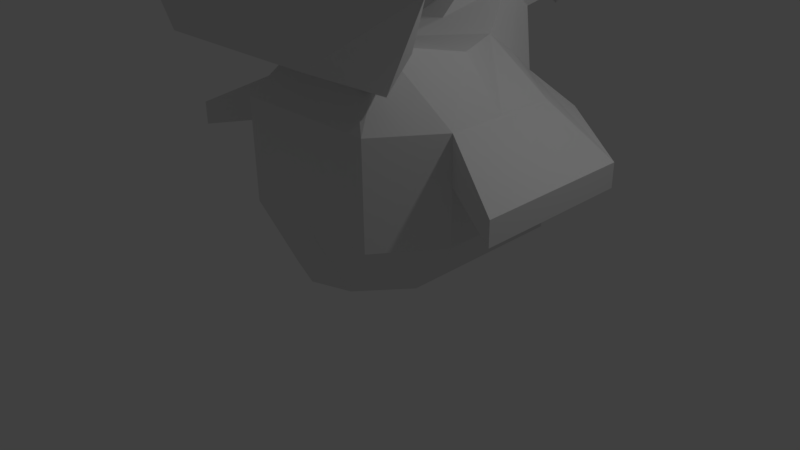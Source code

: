 # Source: Chicken.blend  (saved by Blender 2.77.0; exported with 4.5.12 LTS)
import bpy
from mathutils import Matrix  # noqa: F401  (used for matrix-valued properties, if any)

bpy.ops.wm.read_factory_settings(use_empty=True)
scene = bpy.context.scene
scene.name = 'Scene'

# ---- collections
col_collection_1 = bpy.data.collections.new('Collection 1'); scene.collection.children.link(col_collection_1)

# ---- materials (node trees are filled in below, after node groups)
mat_material = bpy.data.materials.new('Material')
mat_material.alpha_threshold = 0.0
mat_material.use_transparent_shadow = False
mat_material.roughness = 0.5
mat_material.line_color = (0.0, 0.0, 0.0, 1.0)

# ---- material node trees

# ---- world
world_world = bpy.data.worlds.new('World'); scene.world = world_world
world_world.color = (0.05088, 0.05088, 0.05088)
world_world.use_sun_shadow = False
world_world.sun_shadow_jitter_overblur = 0.0
world_world.cycles.sampling_method = 'MANUAL'

# ---- cameras
cam_camera = bpy.data.cameras.new('Camera')
cam_camera.clip_end = 100.0
cam_camera.lens = 35.0
cam_camera.sensor_width = 32.0
cam_camera.sensor_height = 18.0
cam_camera.ortho_scale = 7.314
cam_camera.dof.focus_distance = 0.0
cam_camera.dof.aperture_fstop = 128.0

# ---- lights
light_lamp = bpy.data.lights.new('Lamp', 'POINT')
light_lamp.transmission_factor = 0.0
light_lamp.cutoff_distance = 30.0
light_lamp.energy = 100.0
light_lamp.shadow_buffer_clip_start = 1.001
light_lamp.shadow_soft_size = 0.1
light_lamp.shadow_maximum_resolution = 0.006
light_lamp.use_absolute_resolution = True

# ---- meshes
me_cube = bpy.data.meshes.new('Cube')
me_cube.from_pydata([(0.8192, 0.5089, -1.0), (0.8192, -0.5089, -1.0), (-0.5714, -1.0, -1.0), (-0.5714, 1.0, -1.0), (1.0, 1.0, 0.5101), (1.0, -1.0, 0.5101), (-0.5714, -1.559, 0.5101), (-0.5714, 1.559, 0.5101), (-2.158, -1.0, -1.0), (-2.158, 1.0, -1.0), (-2.158, -1.0, 0.5101), (-2.158, 1.0, 0.5101), (0.7573, 0.6716, 1.534), (0.7573, -0.6716, 1.534), (-0.5714, 1.0, 1.725), (-0.5714, -1.0, 1.725), (-1.775, -0.6557, 1.448), (-1.775, 0.6557, 1.448), (1.0, -5.96e-08, -1.0), (0.2143, 1.0, -1.0), (1.0, 1.0, -0.2449), (0.2143, -1.0, -1.0), (1.0, -1.0, -0.2449), (-0.5714, 2.98e-07, -1.0), (-0.5714, -1.559, -0.2449), (-0.5714, 1.559, -0.2449), (1.0, -5.364e-07, 0.5101), (0.2143, 1.559, 0.5101), (0.2143, -1.559, 0.5101), (-2.158, -0.6557, 1.117), (-2.158, 2.98e-07, -1.0), (-2.158, -1.0, -0.2449), (-2.158, 1.0, -0.2449), (-2.158, 1.788e-07, 0.5101), (-1.365, 1.559, 0.5101), (-1.365, -1.559, 0.5101), (-1.365, 1.0, -1.0), (-1.365, -1.0, -1.0), (0.7573, -4.81e-07, 1.534), (0.3932, 0.6716, 1.916), (0.3932, -0.6716, 1.916), (-0.5714, 1.788e-07, 1.725), (-2.84, -0.6137, 2.062), (-1.365, 0.6557, 1.725), (-1.365, -0.6557, 1.725), (-2.158, 0.6557, 1.117), (-0.5714, 1.559, 1.117), (1.0, 1.0, 1.117), (1.0, -1.0, 1.117), (-0.5714, -1.559, 1.117), (-1.365, -1.559, 1.117), (1.0, -5.364e-07, 1.117), (0.2143, -1.559, 1.117), (-1.365, 1.559, 1.117), (-1.225, 1.834e-07, 1.832), (0.3932, -2.408e-07, 1.916), (-1.365, -1.559, -0.2449), (-1.365, 2.98e-07, -1.0), (-1.365, 1.559, -0.2449), (-2.158, 2.384e-07, -0.2449), (0.2143, 1.559, -0.2449), (-2.298, 1.834e-07, 1.01), (0.2143, -1.559, -0.2449), (1.0, -2.98e-07, -0.2449), (0.2143, 1.559, 1.117), (0.2143, 1.192e-07, -1.0), (-2.422, -0.3539, 1.843), (-2.215, -0.3539, 2.021), (-3.167, -0.6137, 2.49), (-2.215, 0.3539, 2.021), (-1.994, 0.3539, 2.17), (-1.994, -0.3539, 2.17), (-2.422, 0.3539, 1.843), (-1.672, 2.474e-07, 2.243), (-2.497, 2.474e-07, 1.785), (-2.481, -0.6137, 2.371), (-3.204, -0.2863, 2.95), (-2.481, 0.6137, 2.371), (-2.097, 0.6137, 2.63), (-2.097, -0.6137, 2.63), (-2.84, 0.6137, 2.062), (-1.966, 3.073e-07, 2.73), (-2.97, 3.073e-07, 1.961), (-2.809, -0.6137, 2.799), (-2.809, 0.6137, 2.799), (-2.424, 0.6137, 3.058), (-2.424, -0.6137, 3.058), (-3.167, 0.6137, 2.49), (-2.294, 3.684e-07, 3.158), (-3.298, 3.684e-07, 2.389), (-3.037, -0.2863, 3.095), (-3.037, 4.467e-07, 3.095), (-3.037, 0.2863, 3.095), (-2.858, 0.2863, 3.216), (-2.858, -0.2863, 3.216), (-3.204, 0.2863, 2.95), (-2.797, 4.361e-07, 3.262), (-3.265, 4.361e-07, 2.904), (1.806, -4.462e-07, 2.02), (1.806, -0.6716, 2.02), (1.806, 0.6716, 2.02), (1.492, 1.749, 4.343), (1.492, -1.749, 4.343), (1.492, -2.372e-07, 4.696), (0.7573, 1.135, 1.534), (0.3932, 1.135, 1.916), (0.7573, -1.135, 1.534), (0.3932, -1.135, 1.916), (1.806, 1.135, 2.02), (1.492, 2.446, 2.877), (1.806, -1.135, 2.02), (1.492, -2.446, 2.877), (0.7113, 2.536, 0.3056), (-0.07442, 2.536, 0.3056), (0.7113, -2.536, 0.3056), (-0.07442, -2.536, 0.3056), (-1.365, 2.536, 0.3056), (-2.158, 1.627, 0.3056), (-1.365, -2.536, 0.3056), (-2.158, 1.394, 0.8097), (-0.07442, -2.536, 0.6176), (-2.158, -1.627, 0.3056), (-2.158, -1.394, 0.8097), (-0.07442, 2.536, 0.6176), (-1.365, -2.536, 0.6176), (0.7113, -2.536, 0.6176), (-1.365, 2.536, 0.6176), (0.7113, 2.536, 0.6176), (-3.222, 0.4075, 2.263), (-3.072, 0.4075, 2.067), (-3.124, 3.428e-07, 1.938), (-3.36, 3.869e-07, 2.248), (-3.072, -0.4075, 2.067), (-3.222, -0.4075, 2.263), (-3.428, 0.2285, 2.046), (-3.438, 0.1457, 1.788), (-3.489, 4.322e-07, 1.659), (-3.489, 4.748e-07, 2.027), (-3.438, -0.1457, 1.788), (-3.428, -0.2285, 2.046)], [], [(65, 21, 2, 23), (64, 46, 14, 39), (63, 26, 5, 22), (62, 28, 6, 24), (44, 54, 73, 71), (60, 19, 3, 25), (59, 33, 11, 32), (58, 36, 9, 32), (57, 37, 8, 30), (56, 35, 10, 31), (55, 41, 15, 40), (29, 16, 67, 66), (53, 45, 17, 43), (52, 48, 13, 40), (51, 47, 12, 38), (50, 49, 15, 44), (29, 50, 44, 16), (7, 34, 116, 113), (6, 28, 114, 115), (48, 51, 38, 13), (5, 26, 51, 48), (26, 4, 47, 51), (49, 52, 40, 15), (64, 27, 112, 127), (28, 5, 48, 52), (46, 53, 43, 14), (35, 6, 115, 118), (27, 7, 113, 112), (45, 61, 74, 72), (15, 41, 54, 44), (41, 14, 43, 54), (39, 101, 109, 105), (13, 38, 98, 99), (39, 14, 41, 55), (37, 56, 31, 8), (2, 24, 56, 37), (24, 6, 35, 56), (36, 57, 30, 9), (3, 23, 57, 36), (23, 2, 37, 57), (34, 58, 32, 11), (7, 25, 58, 34), (25, 3, 36, 58), (30, 59, 32, 9), (8, 31, 59, 30), (31, 10, 33, 59), (27, 60, 25, 7), (4, 20, 60, 27), (20, 0, 19, 60), (17, 45, 72, 69), (11, 33, 61, 45), (33, 10, 29, 61), (21, 62, 24, 2), (1, 22, 62, 21), (22, 5, 28, 62), (18, 63, 22, 1), (0, 20, 63, 18), (20, 4, 26, 63), (47, 64, 39, 12), (4, 27, 64, 47), (34, 11, 117, 116), (19, 65, 23, 3), (0, 18, 65, 19), (18, 1, 21, 65), (74, 66, 42, 82), (70, 69, 77, 78), (67, 71, 79, 75), (73, 70, 78, 81), (43, 17, 69, 70), (16, 44, 71, 67), (61, 29, 66, 74), (54, 43, 70, 73), (78, 77, 84, 85), (75, 79, 86, 83), (81, 78, 85, 88), (87, 80, 129, 128), (66, 67, 75, 42), (71, 73, 81, 79), (69, 72, 80, 77), (72, 74, 82, 80), (88, 85, 93, 96), (87, 89, 97, 95), (84, 87, 95, 92), (86, 88, 96, 94), (80, 82, 130, 129), (42, 75, 83, 68), (79, 81, 88, 86), (77, 80, 87, 84), (97, 76, 90, 91), (96, 93, 92, 91), (94, 96, 91, 90), (95, 97, 91, 92), (83, 86, 94, 90), (85, 84, 92, 93), (89, 68, 76, 97), (68, 83, 90, 76), (98, 103, 102, 99), (100, 101, 103, 98), (55, 40, 102, 103), (102, 40, 107, 111), (39, 55, 103, 101), (38, 12, 100, 98), (104, 105, 109, 108), (107, 106, 110, 111), (12, 39, 105, 104), (101, 100, 108, 109), (100, 12, 104, 108), (13, 99, 110, 106), (40, 13, 106, 107), (99, 102, 111, 110), (121, 118, 124, 122), (118, 115, 120, 124), (115, 114, 125, 120), (113, 116, 126, 123), (116, 117, 119, 126), (112, 113, 123, 127), (53, 46, 123, 126), (46, 64, 127, 123), (10, 35, 118, 121), (11, 45, 119, 117), (45, 53, 126, 119), (29, 10, 121, 122), (28, 52, 125, 114), (50, 29, 122, 124), (52, 49, 120, 125), (49, 50, 124, 120), (130, 132, 138, 136), (133, 131, 137, 139), (89, 87, 128, 131), (82, 42, 132, 130), (42, 68, 133, 132), (68, 89, 131, 133), (135, 136, 137, 134), (136, 138, 139, 137), (132, 133, 139, 138), (131, 128, 134, 137), (129, 130, 136, 135), (128, 129, 135, 134)])
me_cube.materials.append(mat_material)
me_cube.use_remesh_preserve_volume = False
me_cube.use_remesh_preserve_attributes = False
me_cube.use_mirror_vertex_groups = False
me_cube.update()

# ---- objects
ob_cube = bpy.data.objects.new('Cube', me_cube)
ob_lamp = bpy.data.objects.new('Lamp', light_lamp)
ob_camera = bpy.data.objects.new('Camera', cam_camera)

# ---- transforms, parenting, visibility, modifiers, constraints
ob_cube.location = (0.0, 0.0, 1.0)
ob_cube.rotation_euler = (0.0, -0.0, -1.571)
ob_cube.lock_rotations_4d = False
ob_cube.empty_display_type = 'ARROWS'
ob_cube.lineart.crease_threshold = 0.0
ob_lamp.location = (4.076, 1.005, 5.904)
ob_lamp.rotation_euler = (0.6503, 0.05522, 1.866)
ob_lamp.lock_rotations_4d = False
ob_lamp.empty_display_type = 'ARROWS'
ob_lamp.color = (0.0, 0.0, 0.0, 0.0)
ob_lamp.lineart.crease_threshold = 0.0
ob_camera.location = (7.481, -6.508, 5.344)
ob_camera.rotation_euler = (1.109, 0.01082, 0.8149)
ob_camera.lock_rotations_4d = False
ob_camera.empty_display_type = 'ARROWS'
ob_camera.color = (0.0, 0.0, 0.0, 0.0)
ob_camera.display_type = 'WIRE'
ob_camera.lineart.crease_threshold = 0.0

# ---- collection membership
col_collection_1.objects.link(ob_cube)
col_collection_1.objects.link(ob_lamp)
col_collection_1.objects.link(ob_camera)

# ---- scene / render settings (as saved in the file)
scene.camera = ob_camera
scene.frame_start = 1; scene.frame_end = 250; scene.frame_set(1)
scene.render.engine = 'BLENDER_EEVEE_NEXT'
scene.render.resolution_percentage = 50
scene.render.dither_intensity = 0.0
scene.cycles.use_denoising = False
scene.cycles.samples = 128
scene.cycles.sampling_pattern = 'TABULATED_SOBOL'
scene.cycles.light_sampling_threshold = 0.0
scene.cycles.use_adaptive_sampling = False
scene.cycles.use_light_tree = False
scene.cycles.blur_glossy = 0.0
scene.cycles.sample_clamp_indirect = 0.0
scene.view_settings.view_transform = 'Standard'
bpy.context.view_layer.update()
